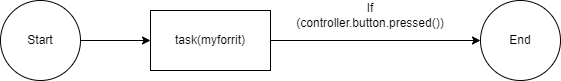

The diagram above was exported from draw.io. Its source (the exported page's mxGraphModel, read from the mxfile embedded in the PNG):
<mxGraphModel dx="1434" dy="731" grid="1" gridSize="10" guides="1" tooltips="1" connect="1" arrows="1" fold="1" page="1" pageScale="1" pageWidth="850" pageHeight="1100" math="0" shadow="0">
  <root>
    <mxCell id="0" />
    <mxCell id="1" parent="0" />
    <mxCell id="yziW3ixw_XL1Ro15HbjW-4" value="" style="edgeStyle=orthogonalEdgeStyle;rounded=0;orthogonalLoop=1;jettySize=auto;html=1;" edge="1" parent="1" source="yziW3ixw_XL1Ro15HbjW-2" target="yziW3ixw_XL1Ro15HbjW-3">
      <mxGeometry relative="1" as="geometry" />
    </mxCell>
    <mxCell id="yziW3ixw_XL1Ro15HbjW-2" value="Start" style="ellipse;whiteSpace=wrap;html=1;aspect=fixed;" vertex="1" parent="1">
      <mxGeometry x="40" y="270" width="80" height="80" as="geometry" />
    </mxCell>
    <mxCell id="yziW3ixw_XL1Ro15HbjW-10" value="" style="edgeStyle=orthogonalEdgeStyle;rounded=0;orthogonalLoop=1;jettySize=auto;html=1;" edge="1" parent="1" source="yziW3ixw_XL1Ro15HbjW-3" target="yziW3ixw_XL1Ro15HbjW-9">
      <mxGeometry relative="1" as="geometry" />
    </mxCell>
    <mxCell id="yziW3ixw_XL1Ro15HbjW-3" value="task(myforrit)" style="whiteSpace=wrap;html=1;" vertex="1" parent="1">
      <mxGeometry x="190" y="280" width="120" height="60" as="geometry" />
    </mxCell>
    <mxCell id="yziW3ixw_XL1Ro15HbjW-9" value="End" style="ellipse;whiteSpace=wrap;html=1;" vertex="1" parent="1">
      <mxGeometry x="520" y="270" width="80" height="80" as="geometry" />
    </mxCell>
    <mxCell id="yziW3ixw_XL1Ro15HbjW-11" value="If (controller.button.pressed())" style="text;html=1;strokeColor=none;fillColor=none;align=center;verticalAlign=middle;whiteSpace=wrap;rounded=0;" vertex="1" parent="1">
      <mxGeometry x="380" y="270" width="60" height="30" as="geometry" />
    </mxCell>
  </root>
</mxGraphModel>